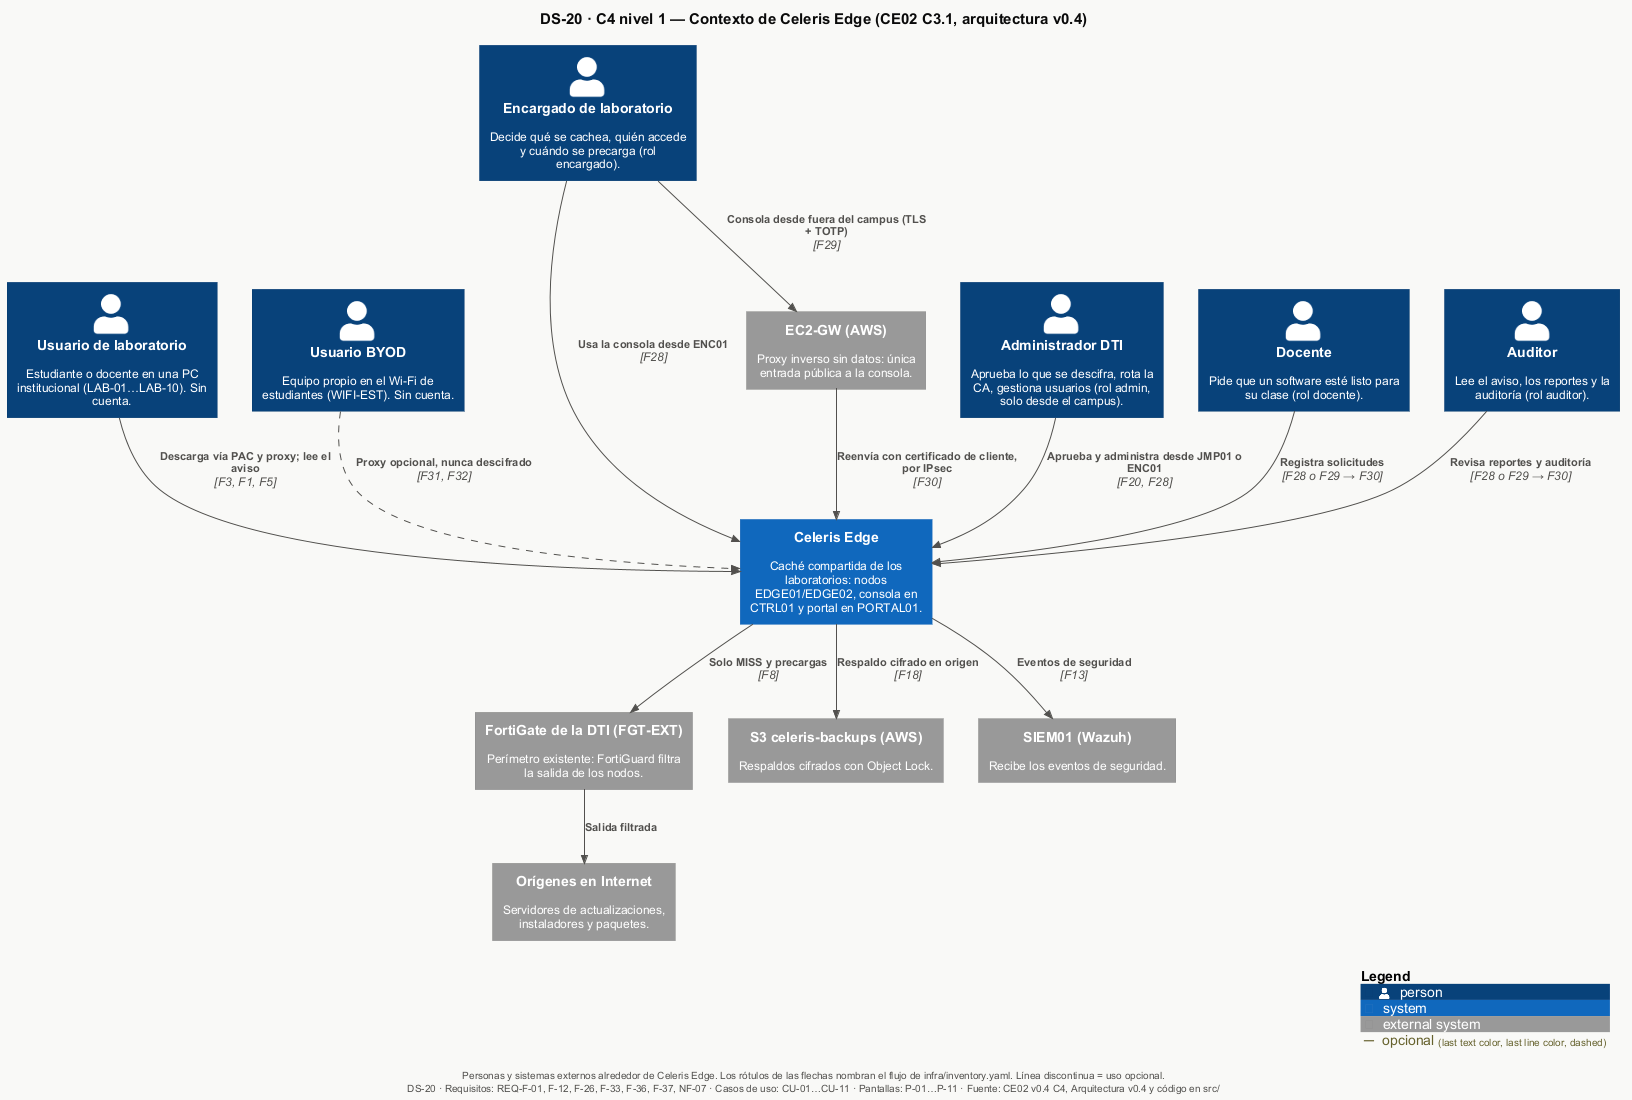

The diagram above was rendered by PlantUML. Its source (embedded in the PNG):
@startuml DS-20-c4-contexto
!include <C4/C4_Context>
!include _estilo.iuml
title DS-20 · C4 nivel 1 — Contexto de Celeris Edge (CE02 C3.1, arquitectura v0.4)
caption Personas y sistemas externos alrededor de Celeris Edge. Los rótulos de las flechas nombran el flujo de infra/inventory.yaml. Línea discontinua = uso opcional.
LAYOUT_TOP_DOWN()
AddRelTag("opcional", $lineStyle = DashedLine())

Person(usr, "Usuario de laboratorio", "Estudiante o docente en una PC institucional (LAB-01…LAB-10). Sin cuenta.")
Person(byod, "Usuario BYOD", "Equipo propio en el Wi-Fi de estudiantes (WIFI-EST). Sin cuenta.")
Person(enc, "Encargado de laboratorio", "Decide qué se cachea, quién accede y cuándo se precarga (rol encargado).")
Person(adm, "Administrador DTI", "Aprueba lo que se descifra, rota la CA, gestiona usuarios (rol admin, solo desde el campus).")
Person(doc, "Docente", "Pide que un software esté listo para su clase (rol docente).")
Person(aud, "Auditor", "Lee el aviso, los reportes y la auditoría (rol auditor).")

System(cel, "Celeris Edge", "Caché compartida de los laboratorios: nodos EDGE01/EDGE02, consola en CTRL01 y portal en PORTAL01.")

System_Ext(org, "Orígenes en Internet", "Servidores de actualizaciones, instaladores y paquetes.")
System_Ext(fgt, "FortiGate de la DTI (FGT-EXT)", "Perímetro existente: FortiGuard filtra la salida de los nodos.")
System_Ext(gw, "EC2-GW (AWS)", "Proxy inverso sin datos: única entrada pública a la consola.")
System_Ext(s3, "S3 celeris-backups (AWS)", "Respaldos cifrados con Object Lock.")
System_Ext(siem, "SIEM01 (Wazuh)", "Recibe los eventos de seguridad.")

Rel(usr, cel, "Descarga vía PAC y proxy; lee el aviso", "F3, F1, F5")
Rel_D(byod, cel, "Proxy opcional, nunca descifrado", "F31, F32", $tags = "opcional")
Rel(enc, cel, "Usa la consola desde ENC01", "F28")
Rel(adm, cel, "Aprueba y administra desde JMP01 o ENC01", "F20, F28")
Rel(doc, cel, "Registra solicitudes", "F28 o F29 → F30")
Rel(aud, cel, "Revisa reportes y auditoría", "F28 o F29 → F30")
Rel(enc, gw, "Consola desde fuera del campus (TLS + TOTP)", "F29")
Rel(gw, cel, "Reenvía con certificado de cliente, por IPsec", "F30")
Rel(cel, fgt, "Solo MISS y precargas", "F8")
Rel(fgt, org, "Salida filtrada")
Rel(cel, s3, "Respaldo cifrado en origen", "F18")
Rel(cel, siem, "Eventos de seguridad", "F13")

SHOW_LEGEND()
$pie("DS-20", "REQ-F-01, F-12, F-26, F-33, F-36, F-37, NF-07", "CU-01…CU-11", "P-01…P-11")
@enduml